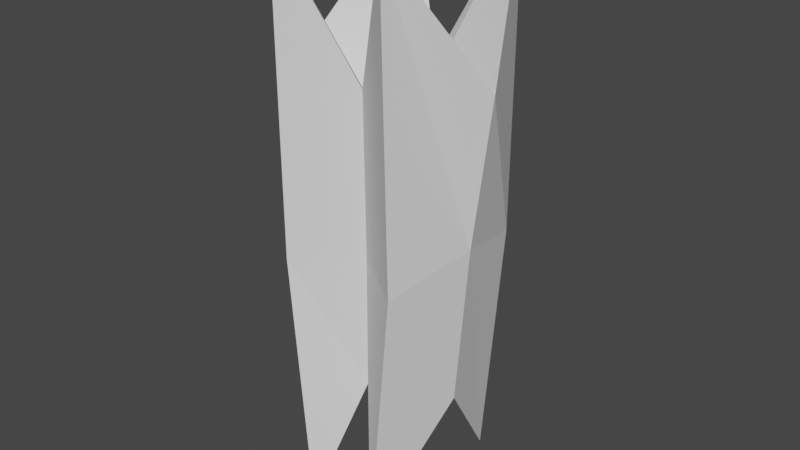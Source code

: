 # Source: lilman.blend  (saved by Blender 3.3.6; exported with 4.5.12 LTS)
import bpy
from mathutils import Matrix  # noqa: F401  (used for matrix-valued properties, if any)

bpy.ops.wm.read_factory_settings(use_empty=True)
scene = bpy.context.scene
scene.name = 'Scene'

# ---- collections
col_collection = bpy.data.collections.new('Collection'); scene.collection.children.link(col_collection)

# ---- world
world_world = bpy.data.worlds.new('World'); scene.world = world_world
world_world.use_nodes = True; world_world.node_tree.nodes.clear()
_N = world_world.node_tree.nodes; _L = world_world.node_tree.links
n0 = _N.new('ShaderNodeOutputWorld'); n0.name = 'World Output'; n0.location = (300, 300)
n1 = _N.new('ShaderNodeBackground'); n1.name = 'Background'; n1.location = (10, 300)
n1.inputs[0].default_value = (0.05088, 0.05088, 0.05088, 1.0)
_L.new(n1.outputs[0], n0.inputs[0])
n0.is_active_output = True
world_world.color = (0.05088, 0.05088, 0.05088)
world_world.use_sun_shadow = False
world_world.sun_shadow_jitter_overblur = 0.0

# ---- meshes
me_cube_002 = bpy.data.meshes.new('Cube.002')
me_cube_002.from_pydata([(-0.2948, -0.7108, -0.9381), (-0.453, -0.7299, 0.9622), (-0.2948, 0.7108, -0.9381), (-0.453, 0.7299, 0.9622), (0.2948, -0.7108, -0.9381), (0.453, -0.7299, 0.9622), (0.2948, 0.7108, -0.9381), (0.453, 0.7299, 0.9622), (-0.5647, -0.04312, -0.519), (-0.8256, -0.04312, 0.5257), (0.5647, -0.04312, -0.519), (0.8256, -0.04312, 0.5257), (-0.4778, -0.6995, -0.05268), (-0.4778, 0.6836, -0.05268), (0.4778, 0.6836, -0.05268), (0.4778, -0.6995, -0.05268), (0.6611, -0.02725, 0.02651), (-0.6611, -0.02725, 0.02651), (0.0, 0.3784, -0.4944), (0.0, 0.3884, 0.501), (0.0, -0.3784, -0.4944), (0.0, -0.3884, 0.501), (0.0, -0.02866, 0.2723), (0.0, -0.02866, -0.2748), (0.0, -0.3725, -0.0306), (0.0, 0.352, -0.0306)], [], [(17, 9, 3, 13), (25, 19, 7, 14), (16, 11, 5, 15), (24, 21, 1, 12), (23, 10, 4, 20), (22, 9, 1, 21), (19, 3, 9, 22), (18, 6, 10, 23), (14, 7, 11, 16), (12, 1, 9, 17), (0, 12, 17, 8), (6, 14, 16, 10), (20, 24, 12, 0), (10, 16, 15, 4), (18, 25, 14, 6), (8, 17, 13, 2), (2, 13, 25, 18), (4, 15, 24, 20), (2, 18, 23, 8), (7, 19, 22, 11), (11, 22, 21, 5), (8, 23, 20, 0), (15, 5, 21, 24), (13, 3, 19, 25)])
_uv = me_cube_002.uv_layers.new(name='UVMap')
_uv.uv.foreach_set('vector', [0.4981, 0.1196, 0.625, 0.1196, 0.625, 0.25, 0.4981, 0.25, 0.4981, 0.375, 0.625, 0.375, 0.625, 0.5, 0.4981, 0.5, 0.4981, 0.6304, 0.625, 0.6304, 0.625, 0.75, 0.4981, 0.75, 0.4981, 0.875, 0.625, 0.875, 0.625, 1.0, 0.4981, 1.0, 0.25, 0.6304, 0.375, 0.6304, 0.375, 0.75, 0.25, 0.75, 0.75, 0.6304, 0.875, 0.6304, 0.875, 0.75, 0.75, 0.75, 0.75, 0.5, 0.875, 0.5, 0.875, 0.6304, 0.75, 0.6304, 0.25, 0.5, 0.375, 0.5, 0.375, 0.6304, 0.25, 0.6304, 0.4981, 0.5, 0.625, 0.5, 0.625, 0.6304, 0.4981, 0.6304, 0.4981, 0.0, 0.625, 0.0, 0.625, 0.1196, 0.4981, 0.1196, 0.375, 0.0, 0.4981, 0.0, 0.4981, 0.1196, 0.375, 0.1196, 0.375, 0.5, 0.4981, 0.5, 0.4981, 0.6304, 0.375, 0.6304, 0.375, 0.875, 0.4981, 0.875, 0.4981, 1.0, 0.375, 1.0, 0.375, 0.6304, 0.4981, 0.6304, 0.4981, 0.75, 0.375, 0.75, 0.375, 0.375, 0.4981, 0.375, 0.4981, 0.5, 0.375, 0.5, 0.375, 0.1196, 0.4981, 0.1196, 0.4981, 0.25, 0.375, 0.25, 0.375, 0.25, 0.4981, 0.25, 0.4981, 0.375, 0.375, 0.375, 0.375, 0.75, 0.4981, 0.75, 0.4981, 0.875, 0.375, 0.875, 0.125, 0.5, 0.25, 0.5, 0.25, 0.6304, 0.125, 0.6304, 0.625, 0.5, 0.75, 0.5, 0.75, 0.6304, 0.625, 0.6304, 0.625, 0.6304, 0.75, 0.6304, 0.75, 0.75, 0.625, 0.75, 0.125, 0.6304, 0.25, 0.6304, 0.25, 0.75, 0.125, 0.75, 0.4981, 0.75, 0.625, 0.75, 0.625, 0.875, 0.4981, 0.875, 0.4981, 0.25, 0.625, 0.25, 0.625, 0.375, 0.4981, 0.375])
me_cube_002.use_mirror_x = True
me_cube_002.use_mirror_y = True
me_cube_002.update()

# ---- objects
ob_cube = bpy.data.objects.new('Cube', me_cube_002)

# ---- transforms, parenting, visibility, modifiers, constraints
ob_cube.location = (0.0, 0.0, 2.31)
ob_cube.scale = (1.0, 1.0, 2.369)
ob_cube.use_mesh_mirror_x = True
ob_cube.use_mesh_mirror_y = True

# ---- collection membership
col_collection.objects.link(ob_cube)

# ---- scene / render settings (as saved in the file)
scene.frame_start = 1; scene.frame_end = 250; scene.frame_set(1)
scene.render.engine = 'BLENDER_EEVEE_NEXT'
scene.cycles.sampling_pattern = 'TABULATED_SOBOL'
scene.cycles.use_light_tree = False
scene.view_settings.view_transform = 'Filmic'
bpy.context.view_layer.update()

# ---- added for rendering (the .blend has no active camera and no usable light): camera, sun
cam_auto = bpy.data.cameras.new('AutoCamera')
cam_auto.lens = 50.0
cam_auto.sensor_width = 36.0
cam_auto.clip_end = 1000.0
ob_auto_camera = bpy.data.objects.new('AutoCamera', cam_auto)
scene.collection.objects.link(ob_auto_camera)
ob_auto_camera.location = (4.63731, -5.56477, 6.04835)
ob_auto_camera.rotation_euler = (1.09748, -7.21219e-08, 0.694738)
scene.camera = ob_auto_camera
light_auto_sun = bpy.data.lights.new('AutoSun', 'SUN')
light_auto_sun.energy = 3.0
light_auto_sun.angle = 0.0523599
ob_auto_sun = bpy.data.objects.new('AutoSun', light_auto_sun)
scene.collection.objects.link(ob_auto_sun)
ob_auto_sun.rotation_euler = (0.872665, 0.174533, 0.523599)
bpy.context.view_layer.update()
